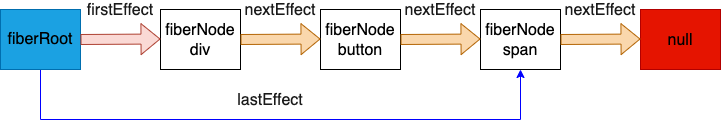

The diagram above was exported from draw.io. Its source (the exported page's mxGraphModel, read from the mxfile embedded in the PNG):
<mxGraphModel dx="884" dy="430" grid="1" gridSize="10" guides="1" tooltips="1" connect="1" arrows="1" fold="1" page="1" pageScale="1" pageWidth="1169" pageHeight="827" math="0" shadow="0">
  <root>
    <mxCell id="0" />
    <mxCell id="1" parent="0" />
    <mxCell id="31" style="edgeStyle=orthogonalEdgeStyle;rounded=0;orthogonalLoop=1;jettySize=auto;html=1;exitX=0.5;exitY=1;exitDx=0;exitDy=0;entryX=0.5;entryY=1;entryDx=0;entryDy=0;strokeColor=#0000FF;" edge="1" parent="1" source="2" target="20">
      <mxGeometry relative="1" as="geometry">
        <mxPoint x="80" y="210" as="targetPoint" />
        <Array as="points">
          <mxPoint x="80" y="170" />
          <mxPoint x="560" y="170" />
        </Array>
      </mxGeometry>
    </mxCell>
    <mxCell id="2" value="" style="rounded=0;whiteSpace=wrap;html=1;fillColor=#1ba1e2;strokeColor=#006EAF;fontColor=#ffffff;" vertex="1" parent="1">
      <mxGeometry x="40" y="60" width="80" height="60" as="geometry" />
    </mxCell>
    <mxCell id="3" value="" style="rounded=0;whiteSpace=wrap;html=1;" vertex="1" parent="1">
      <mxGeometry x="200" y="60" width="80" height="60" as="geometry" />
    </mxCell>
    <mxCell id="4" value="" style="rounded=0;whiteSpace=wrap;html=1;" vertex="1" parent="1">
      <mxGeometry x="360" y="60" width="80" height="60" as="geometry" />
    </mxCell>
    <mxCell id="5" value="" style="rounded=0;whiteSpace=wrap;html=1;" vertex="1" parent="1">
      <mxGeometry x="520" y="60" width="80" height="60" as="geometry" />
    </mxCell>
    <mxCell id="6" value="" style="rounded=0;whiteSpace=wrap;html=1;fillColor=#e51400;strokeColor=#B20000;fontColor=#ffffff;" vertex="1" parent="1">
      <mxGeometry x="680" y="60" width="80" height="60" as="geometry" />
    </mxCell>
    <mxCell id="8" value="" style="shape=flexArrow;endArrow=classic;html=1;fillColor=#fad9d5;strokeColor=#ae4132;" edge="1" parent="1">
      <mxGeometry width="50" height="50" relative="1" as="geometry">
        <mxPoint x="120" y="90" as="sourcePoint" />
        <mxPoint x="200" y="89.5" as="targetPoint" />
      </mxGeometry>
    </mxCell>
    <mxCell id="10" value="" style="shape=flexArrow;endArrow=classic;html=1;fillColor=#fad7ac;strokeColor=#b46504;" edge="1" parent="1">
      <mxGeometry width="50" height="50" relative="1" as="geometry">
        <mxPoint x="280" y="90" as="sourcePoint" />
        <mxPoint x="360" y="89.5" as="targetPoint" />
      </mxGeometry>
    </mxCell>
    <mxCell id="11" value="" style="shape=flexArrow;endArrow=classic;html=1;fillColor=#fad7ac;strokeColor=#b46504;" edge="1" parent="1">
      <mxGeometry width="50" height="50" relative="1" as="geometry">
        <mxPoint x="440" y="90" as="sourcePoint" />
        <mxPoint x="520" y="89.5" as="targetPoint" />
      </mxGeometry>
    </mxCell>
    <mxCell id="12" value="" style="shape=flexArrow;endArrow=classic;html=1;fillColor=#fad7ac;strokeColor=#b46504;" edge="1" parent="1">
      <mxGeometry width="50" height="50" relative="1" as="geometry">
        <mxPoint x="600" y="90" as="sourcePoint" />
        <mxPoint x="680" y="89.5" as="targetPoint" />
      </mxGeometry>
    </mxCell>
    <mxCell id="13" value="&lt;font style=&quot;font-size: 16px&quot;&gt;fiberRoot&lt;/font&gt;" style="text;html=1;strokeColor=none;fillColor=none;align=center;verticalAlign=middle;whiteSpace=wrap;rounded=0;" vertex="1" parent="1">
      <mxGeometry x="60" y="80" width="40" height="20" as="geometry" />
    </mxCell>
    <mxCell id="14" value="&lt;font style=&quot;font-size: 16px&quot;&gt;fiberNode&lt;br&gt;&lt;br&gt;&lt;/font&gt;" style="text;html=1;strokeColor=none;fillColor=none;align=center;verticalAlign=middle;whiteSpace=wrap;rounded=0;" vertex="1" parent="1">
      <mxGeometry x="220" y="80" width="40" height="20" as="geometry" />
    </mxCell>
    <mxCell id="15" value="&lt;font style=&quot;font-size: 16px&quot;&gt;fiberNode&lt;br&gt;&lt;br&gt;&lt;/font&gt;" style="text;html=1;strokeColor=none;fillColor=none;align=center;verticalAlign=middle;whiteSpace=wrap;rounded=0;" vertex="1" parent="1">
      <mxGeometry x="380" y="80" width="40" height="20" as="geometry" />
    </mxCell>
    <mxCell id="16" value="&lt;font style=&quot;font-size: 16px&quot;&gt;fiberNode&lt;br&gt;&lt;br&gt;&lt;/font&gt;" style="text;html=1;strokeColor=none;fillColor=none;align=center;verticalAlign=middle;whiteSpace=wrap;rounded=0;" vertex="1" parent="1">
      <mxGeometry x="540" y="80" width="40" height="20" as="geometry" />
    </mxCell>
    <mxCell id="17" value="&lt;font style=&quot;font-size: 16px&quot;&gt;null&lt;br&gt;&lt;br&gt;&lt;/font&gt;" style="text;html=1;strokeColor=none;fillColor=none;align=center;verticalAlign=middle;whiteSpace=wrap;rounded=0;" vertex="1" parent="1">
      <mxGeometry x="700" y="90" width="40" height="20" as="geometry" />
    </mxCell>
    <mxCell id="18" value="&lt;font style=&quot;font-size: 16px&quot;&gt;div&lt;br&gt;&lt;br&gt;&lt;/font&gt;" style="text;html=1;strokeColor=none;fillColor=none;align=center;verticalAlign=middle;whiteSpace=wrap;rounded=0;" vertex="1" parent="1">
      <mxGeometry x="220" y="100" width="40" height="20" as="geometry" />
    </mxCell>
    <mxCell id="19" value="&lt;font style=&quot;font-size: 16px&quot;&gt;button&lt;br&gt;&lt;br&gt;&lt;/font&gt;" style="text;html=1;strokeColor=none;fillColor=none;align=center;verticalAlign=middle;whiteSpace=wrap;rounded=0;" vertex="1" parent="1">
      <mxGeometry x="380" y="100" width="40" height="20" as="geometry" />
    </mxCell>
    <mxCell id="20" value="&lt;font style=&quot;font-size: 16px&quot;&gt;span&lt;br&gt;&lt;br&gt;&lt;/font&gt;" style="text;html=1;strokeColor=none;fillColor=none;align=center;verticalAlign=middle;whiteSpace=wrap;rounded=0;" vertex="1" parent="1">
      <mxGeometry x="540" y="100" width="40" height="20" as="geometry" />
    </mxCell>
    <mxCell id="21" value="&lt;font style=&quot;font-size: 16px&quot;&gt;&lt;font color=&quot;#1a1a1a&quot;&gt;firstEffect&lt;br&gt;&lt;/font&gt;&lt;br&gt;&lt;/font&gt;" style="text;html=1;strokeColor=none;fillColor=none;align=center;verticalAlign=middle;whiteSpace=wrap;rounded=0;" vertex="1" parent="1">
      <mxGeometry x="100" y="60" width="120" height="20" as="geometry" />
    </mxCell>
    <mxCell id="22" value="&lt;font style=&quot;font-size: 16px&quot;&gt;&lt;font color=&quot;#1a1a1a&quot;&gt;nextEffect&lt;br&gt;&lt;/font&gt;&lt;br&gt;&lt;/font&gt;" style="text;html=1;strokeColor=none;fillColor=none;align=center;verticalAlign=middle;whiteSpace=wrap;rounded=0;" vertex="1" parent="1">
      <mxGeometry x="260" y="60" width="120" height="20" as="geometry" />
    </mxCell>
    <mxCell id="26" value="&lt;font style=&quot;font-size: 16px&quot;&gt;&lt;font color=&quot;#1a1a1a&quot;&gt;nextEffect&lt;br&gt;&lt;/font&gt;&lt;br&gt;&lt;/font&gt;" style="text;html=1;strokeColor=none;fillColor=none;align=center;verticalAlign=middle;whiteSpace=wrap;rounded=0;" vertex="1" parent="1">
      <mxGeometry x="420" y="60" width="120" height="20" as="geometry" />
    </mxCell>
    <mxCell id="27" value="&lt;font style=&quot;font-size: 16px&quot;&gt;&lt;font color=&quot;#1a1a1a&quot;&gt;nextEffect&lt;br&gt;&lt;/font&gt;&lt;br&gt;&lt;/font&gt;" style="text;html=1;strokeColor=none;fillColor=none;align=center;verticalAlign=middle;whiteSpace=wrap;rounded=0;" vertex="1" parent="1">
      <mxGeometry x="580" y="60" width="120" height="20" as="geometry" />
    </mxCell>
    <mxCell id="32" value="&lt;font style=&quot;font-size: 16px&quot;&gt;&lt;font color=&quot;#1a1a1a&quot;&gt;lastEffect&lt;br&gt;&lt;/font&gt;&lt;br&gt;&lt;/font&gt;" style="text;html=1;strokeColor=none;fillColor=none;align=center;verticalAlign=middle;whiteSpace=wrap;rounded=0;" vertex="1" parent="1">
      <mxGeometry x="250" y="150" width="120" height="20" as="geometry" />
    </mxCell>
  </root>
</mxGraphModel>